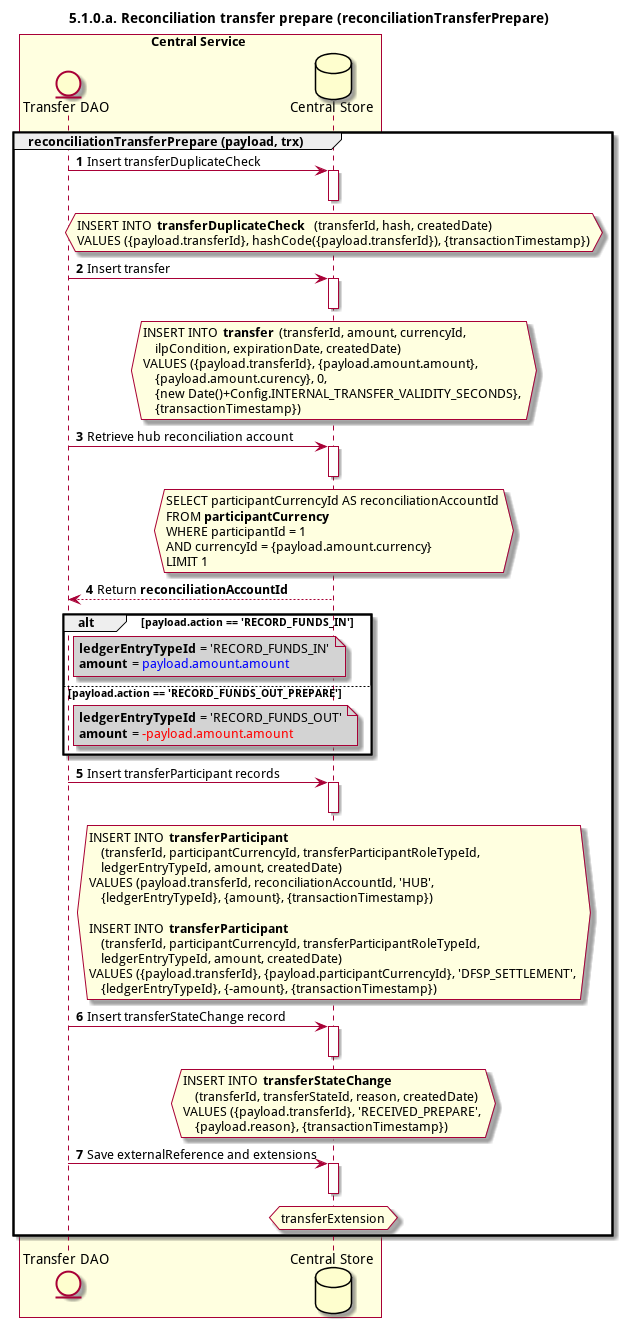

The diagram above was rendered by PlantUML. Its source (embedded in the PNG):
@startuml
title 5.1.0.a. Reconciliation transfer prepare (reconciliationTransferPrepare)

autonumber


entity "Transfer DAO" as TRANSFER_DAO
database "Central Store" as DB

box "Central Service" #LightYellow
    participant TRANSFER_DAO
    participant DB
end box

group reconciliationTransferPrepare (payload, trx)
    TRANSFER_DAO -> DB: Insert transferDuplicateCheck
    activate DB
    deactivate DB
    hnote over DB #lightyellow
        INSERT INTO **transferDuplicateCheck** (transferId, hash, createdDate)
        VALUES ({payload.transferId}, hashCode({payload.transferId}), {transactionTimestamp})
    end hnote

    TRANSFER_DAO -> DB: Insert transfer
    activate DB
    deactivate DB
    hnote over DB #lightyellow
        INSERT INTO **transfer** (transferId, amount, currencyId,
            ilpCondition, expirationDate, createdDate)
        VALUES ({payload.transferId}, {payload.amount.amount},
            {payload.amount.curency}, 0,
            {new Date()+Config.INTERNAL_TRANSFER_VALIDITY_SECONDS},
            {transactionTimestamp})
    end hnote

    TRANSFER_DAO -> DB: Retrieve hub reconciliation account
    activate DB
    hnote over DB #lightyellow
        SELECT participantCurrencyId AS reconciliationAccountId
        FROM **participantCurrency**
        WHERE participantId = 1
        AND currencyId = {payload.amount.currency}
        LIMIT 1
    end hnote
    deactivate DB
    TRANSFER_DAO <-- DB: Return **reconciliationAccountId**

    alt payload.action == 'RECORD_FUNDS_IN'
        note right of TRANSFER_DAO #lightgray
            **ledgerEntryTypeId** = 'RECORD_FUNDS_IN'
            **amount** = <color #blue>payload.amount.amount</color>
        end note
    else payload.action == 'RECORD_FUNDS_OUT_PREPARE'
        note right of TRANSFER_DAO #lightgray
            **ledgerEntryTypeId** = 'RECORD_FUNDS_OUT'
            **amount** = <color #red>-payload.amount.amount</color>
        end note
    end

    TRANSFER_DAO -> DB: Insert transferParticipant records
    activate DB
    deactivate DB
    hnote over DB #lightyellow
        INSERT INTO **transferParticipant**
            (transferId, participantCurrencyId, transferParticipantRoleTypeId,
            ledgerEntryTypeId, amount, createdDate)
        VALUES (payload.transferId, reconciliationAccountId, 'HUB',
            {ledgerEntryTypeId}, {amount}, {transactionTimestamp})

        INSERT INTO **transferParticipant**
            (transferId, participantCurrencyId, transferParticipantRoleTypeId,
            ledgerEntryTypeId, amount, createdDate)
        VALUES ({payload.transferId}, {payload.participantCurrencyId}, 'DFSP_SETTLEMENT',
            {ledgerEntryTypeId}, {-amount}, {transactionTimestamp})
    end hnote

    TRANSFER_DAO -> DB: Insert transferStateChange record
    activate DB
    deactivate DB
    hnote over DB #lightyellow
        INSERT INTO **transferStateChange**
            (transferId, transferStateId, reason, createdDate)
        VALUES ({payload.transferId}, 'RECEIVED_PREPARE',
            {payload.reason}, {transactionTimestamp})
    end hnote

    TRANSFER_DAO -> DB: Save externalReference and extensions
    activate DB
    deactivate DB
    hnote over DB #lightyellow
        transferExtension
    end hnote
end
@enduml